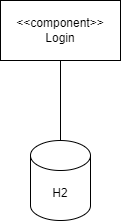

The diagram above was exported from draw.io. Its source (the exported page's mxGraphModel, read from the mxfile embedded in the PNG):
<mxGraphModel dx="1362" dy="778" grid="1" gridSize="10" guides="1" tooltips="1" connect="1" arrows="1" fold="1" page="1" pageScale="1" pageWidth="850" pageHeight="1100" math="0" shadow="0">
  <root>
    <mxCell id="0" />
    <mxCell id="1" parent="0" />
    <mxCell id="brvAlNvYjsM2ZRUYKIBY-5" value="&amp;lt;&amp;lt;component&amp;gt;&amp;gt;&lt;br&gt;Login" style="rounded=0;whiteSpace=wrap;html=1;" vertex="1" parent="1">
      <mxGeometry x="365" y="200" width="120" height="60" as="geometry" />
    </mxCell>
    <mxCell id="brvAlNvYjsM2ZRUYKIBY-8" value="" style="endArrow=none;html=1;rounded=0;startArrow=none;" edge="1" parent="1" source="brvAlNvYjsM2ZRUYKIBY-6" target="brvAlNvYjsM2ZRUYKIBY-5">
      <mxGeometry width="50" height="50" relative="1" as="geometry">
        <mxPoint x="420" y="720" as="sourcePoint" />
        <mxPoint x="420" y="240" as="targetPoint" />
      </mxGeometry>
    </mxCell>
    <mxCell id="brvAlNvYjsM2ZRUYKIBY-6" value="H2" style="shape=cylinder3;whiteSpace=wrap;html=1;boundedLbl=1;backgroundOutline=1;size=15;" vertex="1" parent="1">
      <mxGeometry x="395" y="340" width="60" height="80" as="geometry" />
    </mxCell>
  </root>
</mxGraphModel>